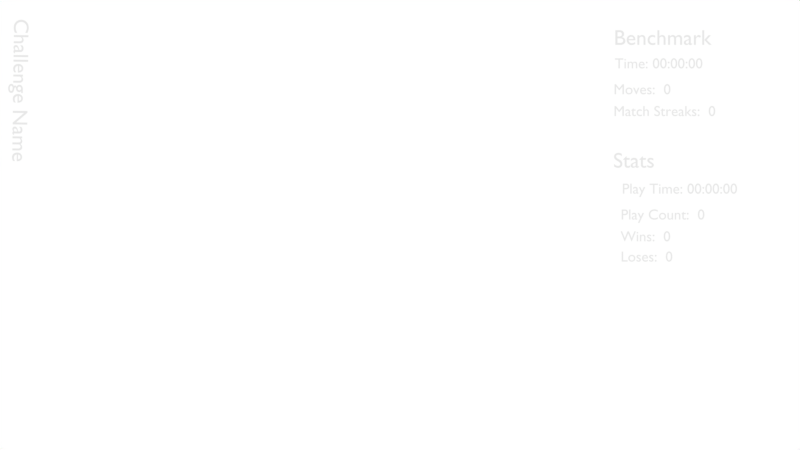 # Source: pattern_visualiser_visual_test.blend  (saved by Blender 2.78.0; exported with 4.5.12 LTS)
import bpy
from mathutils import Matrix  # noqa: F401  (used for matrix-valued properties, if any)

bpy.ops.wm.read_factory_settings(use_empty=True)
scene = bpy.context.scene
scene.name = 'Scene'

# ---- collections
col_collection_1 = bpy.data.collections.new('Collection 1'); scene.collection.children.link(col_collection_1)
col_shadeless_box = bpy.data.collections.new('Shadeless Box')  # instanced only; not linked into the scene
col_scetch_box = bpy.data.collections.new('Scetch Box')  # instanced only; not linked into the scene
col_play_icon = bpy.data.collections.new('Play Icon')  # instanced only; not linked into the scene
col_back_icon = bpy.data.collections.new('Back Icon')  # instanced only; not linked into the scene
col_visual_block = bpy.data.collections.new('Visual Block')  # instanced only; not linked into the scene

# ---- materials (node trees are filled in below, after node groups)
mat_icon_edge = bpy.data.materials.new('icon_edge')

# ---- material node trees

# ---- world
world_world = bpy.data.worlds.new('World'); scene.world = world_world
world_world.color = (1.0, 1.0, 1.0)
world_world.use_sun_shadow = False
world_world.sun_shadow_jitter_overblur = 0.0
world_world.cycles.sampling_method = 'MANUAL'

# ---- cameras
cam_camera = bpy.data.cameras.new('Camera')
cam_camera.clip_end = 100.0
cam_camera.lens = 35.0
cam_camera.sensor_width = 32.0
cam_camera.sensor_height = 18.0
cam_camera.ortho_scale = 7.314
cam_camera.dof.focus_distance = 0.0
cam_camera.dof.aperture_fstop = 128.0

# ---- curves / text
txt_text_000 = bpy.data.curves.new('Text.000', 'FONT')
txt_text_000.dimensions = '2D'
txt_text_000.body = 'Challenge Name'
txt_text_000.materials.append(mat_icon_edge)
txt_text_000.use_path_clamp = True
txt_text_000.bevel_resolution = 0
txt_text_020 = bpy.data.curves.new('Text.020', 'FONT')
txt_text_020.dimensions = '2D'
txt_text_020.body = 'Time: 00:00:00'
txt_text_020.materials.append(mat_icon_edge)
txt_text_020.use_path_clamp = True
txt_text_020.bevel_resolution = 0
txt_text_019 = bpy.data.curves.new('Text.019', 'FONT')
txt_text_019.dimensions = '2D'
txt_text_019.body = 'Moves:  0'
txt_text_019.materials.append(mat_icon_edge)
txt_text_019.use_path_clamp = True
txt_text_019.bevel_resolution = 0
txt_text_018 = bpy.data.curves.new('Text.018', 'FONT')
txt_text_018.dimensions = '2D'
txt_text_018.body = 'Match Streaks:  0'
txt_text_018.materials.append(mat_icon_edge)
txt_text_018.use_path_clamp = True
txt_text_018.bevel_resolution = 0
txt_text_016 = bpy.data.curves.new('Text.016', 'FONT')
txt_text_016.dimensions = '2D'
txt_text_016.body = 'Loses:  0'
txt_text_016.materials.append(mat_icon_edge)
txt_text_016.use_path_clamp = True
txt_text_016.bevel_resolution = 0
txt_text_015 = bpy.data.curves.new('Text.015', 'FONT')
txt_text_015.dimensions = '2D'
txt_text_015.body = 'Wins:  0'
txt_text_015.materials.append(mat_icon_edge)
txt_text_015.use_path_clamp = True
txt_text_015.bevel_resolution = 0
txt_text_014 = bpy.data.curves.new('Text.014', 'FONT')
txt_text_014.dimensions = '2D'
txt_text_014.body = 'Play Count:  0'
txt_text_014.materials.append(mat_icon_edge)
txt_text_014.use_path_clamp = True
txt_text_014.bevel_resolution = 0
txt_text_013 = bpy.data.curves.new('Text.013', 'FONT')
txt_text_013.dimensions = '2D'
txt_text_013.body = 'Play Time: 00:00:00'
txt_text_013.materials.append(mat_icon_edge)
txt_text_013.use_path_clamp = True
txt_text_013.bevel_resolution = 0
txt_text_012 = bpy.data.curves.new('Text.012', 'FONT')
txt_text_012.dimensions = '2D'
txt_text_012.body = 'Stats'
txt_text_012.materials.append(mat_icon_edge)
txt_text_012.use_path_clamp = True
txt_text_012.bevel_resolution = 0
txt_text_010 = bpy.data.curves.new('Text.010', 'FONT')
txt_text_010.dimensions = '2D'
txt_text_010.body = 'Benchmark'
txt_text_010.materials.append(mat_icon_edge)
txt_text_010.use_path_clamp = True
txt_text_010.bevel_resolution = 0

# ---- objects
ob_text_000 = bpy.data.objects.new('Text.000', txt_text_000)
ob_shadeless_box = bpy.data.objects.new('Shadeless Box', None)
ob_scetch_box = bpy.data.objects.new('Scetch Box', None)
ob_text_010 = bpy.data.objects.new('Text.010', txt_text_020)
ob_text_009 = bpy.data.objects.new('Text.009', txt_text_019)
ob_text_008 = bpy.data.objects.new('Text.008', txt_text_018)
ob_text_006 = bpy.data.objects.new('Text.006', txt_text_016)
ob_text_005 = bpy.data.objects.new('Text.005', txt_text_015)
ob_text_004 = bpy.data.objects.new('Text.004', txt_text_014)
ob_text_003 = bpy.data.objects.new('Text.003', txt_text_013)
ob_text_002 = bpy.data.objects.new('Text.002', txt_text_012)
ob_text_001 = bpy.data.objects.new('Text.001', txt_text_010)
ob_play_icon = bpy.data.objects.new('Play Icon', None)
ob_back_icon = bpy.data.objects.new('Back Icon', None)
ob_visual_block = bpy.data.objects.new('Visual Block', None)
ob_camera = bpy.data.objects.new('Camera', cam_camera)

# ---- transforms, parenting, visibility, modifiers, constraints
ob_text_000.location = (-10.69, 7.612, 0.7962)
ob_text_000.rotation_euler = (0.0, -0.0, -1.584)
ob_text_000.scale = (0.6592, 0.6592, 0.6592)
ob_text_000.color = (0.0, 0.0, 0.0, 1.0)
ob_text_000.lineart.crease_threshold = 0.0
ob_shadeless_box.location = (0.5722, 3.882, 0.1574)
ob_shadeless_box.scale = (2.011, 2.06, 2.028)
ob_shadeless_box.empty_image_offset = (0.0, 0.0)
ob_shadeless_box.show_instancer_for_render = False
ob_shadeless_box.instance_type = 'COLLECTION'
ob_shadeless_box.lineart.crease_threshold = 0.0
ob_scetch_box.location = (-6.383, 3.831, -0.1982)
ob_scetch_box.scale = (2.081, 2.081, 2.081)
ob_scetch_box.empty_image_offset = (0.0, 0.0)
ob_scetch_box.show_instancer_for_render = False
ob_scetch_box.instance_type = 'COLLECTION'
ob_scetch_box.lineart.crease_threshold = 0.0
ob_text_010.location = (7.812, 6.08, 0.7962)
ob_text_010.scale = (0.4517, 0.4517, 0.4517)
ob_text_010.color = (0.0, 0.0, 0.0, 1.0)
ob_text_010.lineart.crease_threshold = 0.0
ob_text_009.location = (7.776, 5.283, 0.7962)
ob_text_009.scale = (0.4515, 0.4515, 0.4515)
ob_text_009.color = (0.0, 0.0, 0.0, 1.0)
ob_text_009.lineart.crease_threshold = 0.0
ob_text_008.location = (7.774, 4.611, 0.7962)
ob_text_008.scale = (0.4502, 0.4502, 0.4502)
ob_text_008.color = (0.0, 0.0, 0.0, 1.0)
ob_text_008.lineart.crease_threshold = 0.0
ob_text_006.location = (7.994, 0.129, 0.7962)
ob_text_006.scale = (0.4502, 0.4502, 0.4502)
ob_text_006.color = (0.0, 0.0, 0.0, 1.0)
ob_text_006.lineart.crease_threshold = 0.0
ob_text_005.location = (7.994, 0.7531, 0.7962)
ob_text_005.scale = (0.4502, 0.4502, 0.4502)
ob_text_005.color = (0.0, 0.0, 0.0, 1.0)
ob_text_005.lineart.crease_threshold = 0.0
ob_text_004.location = (7.996, 1.424, 0.7962)
ob_text_004.scale = (0.4515, 0.4515, 0.4515)
ob_text_004.color = (0.0, 0.0, 0.0, 1.0)
ob_text_004.lineart.crease_threshold = 0.0
ob_text_003.location = (8.033, 2.221, 0.7962)
ob_text_003.scale = (0.4517, 0.4517, 0.4517)
ob_text_003.color = (0.0, 0.0, 0.0, 1.0)
ob_text_003.lineart.crease_threshold = 0.0
ob_text_002.location = (7.766, 3.022, 0.7962)
ob_text_002.scale = (0.6592, 0.6592, 0.6592)
ob_text_002.color = (0.0, 0.0, 0.0, 1.0)
ob_text_002.lineart.crease_threshold = 0.0
ob_text_001.location = (7.783, 6.805, 0.7962)
ob_text_001.scale = (0.6592, 0.6592, 0.6592)
ob_text_001.color = (0.0, 0.0, 0.0, 1.0)
ob_text_001.lineart.crease_threshold = 0.0
ob_play_icon.location = (10.54, -2.915, 2.14)
ob_play_icon.empty_image_offset = (0.0, 0.0)
ob_play_icon.show_instancer_for_render = False
ob_play_icon.instance_type = 'COLLECTION'
ob_play_icon.lineart.crease_threshold = 0.0
ob_back_icon.location = (-8.969, 1.821, 1.072)
ob_back_icon.empty_image_offset = (0.0, 0.0)
ob_back_icon.show_instancer_for_render = False
ob_back_icon.instance_type = 'COLLECTION'
ob_back_icon.lineart.crease_threshold = 0.0
ob_visual_block.location = (-0.1644, 1.021, 0.7249)
ob_visual_block.scale = (1.232, 1.3, 1.27)
ob_visual_block.empty_image_offset = (0.0, 0.0)
ob_visual_block.show_instancer_for_render = False
ob_visual_block.instance_type = 'COLLECTION'
ob_visual_block.lineart.crease_threshold = 0.0
ob_camera.location = (1.198, 1.255, 27.75)
ob_camera.lock_rotations_4d = False
ob_camera.empty_display_type = 'ARROWS'
ob_camera.color = (0.0, 0.0, 0.0, 0.0)
ob_camera.display_type = 'WIRE'
ob_camera.lineart.crease_threshold = 0.0
ob_shadeless_box.instance_collection = col_shadeless_box
ob_scetch_box.instance_collection = col_scetch_box
ob_play_icon.instance_collection = col_play_icon
ob_back_icon.instance_collection = col_back_icon
ob_visual_block.instance_collection = col_visual_block

# ---- collection membership
col_collection_1.objects.link(ob_text_000)
col_collection_1.objects.link(ob_shadeless_box)
col_collection_1.objects.link(ob_scetch_box)
col_collection_1.objects.link(ob_text_010)
col_collection_1.objects.link(ob_text_009)
col_collection_1.objects.link(ob_text_008)
col_collection_1.objects.link(ob_text_006)
col_collection_1.objects.link(ob_text_005)
col_collection_1.objects.link(ob_text_004)
col_collection_1.objects.link(ob_text_003)
col_collection_1.objects.link(ob_text_002)
col_collection_1.objects.link(ob_text_001)
col_collection_1.objects.link(ob_play_icon)
col_collection_1.objects.link(ob_back_icon)
col_collection_1.objects.link(ob_visual_block)
col_collection_1.objects.link(ob_camera)

# ---- scene / render settings (as saved in the file)
scene.camera = ob_camera
scene.frame_start = 1; scene.frame_end = 250; scene.frame_set(188)
scene.render.engine = 'BLENDER_EEVEE_NEXT'
scene.render.resolution_percentage = 50
scene.render.dither_intensity = 0.0
scene.cycles.use_denoising = False
scene.cycles.samples = 128
scene.cycles.sampling_pattern = 'TABULATED_SOBOL'
scene.cycles.light_sampling_threshold = 0.0
scene.cycles.use_adaptive_sampling = False
scene.cycles.use_light_tree = False
scene.cycles.blur_glossy = 0.0
scene.cycles.sample_clamp_indirect = 0.0
scene.view_settings.view_transform = 'Standard'
bpy.context.view_layer.update()
